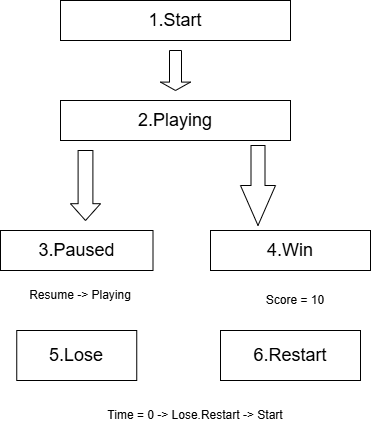

The diagram above was exported from draw.io. Its source (the exported page's mxGraphModel, read from the mxfile embedded in the PNG):
<mxGraphModel dx="1022" dy="564" grid="1" gridSize="10" guides="1" tooltips="1" connect="1" arrows="1" fold="1" page="1" pageScale="1" pageWidth="850" pageHeight="1100" math="0" shadow="0">
  <root>
    <mxCell id="0" />
    <mxCell id="1" parent="0" />
    <mxCell id="t7PmnQNowtYKvoL4oK9h-3" parent="1" style="whiteSpace=wrap;html=1;" value="&lt;font style=&quot;font-size: 18px;&quot;&gt;1.Start&lt;/font&gt;" vertex="1">
      <mxGeometry height="40" width="230" x="290" y="30" as="geometry" />
    </mxCell>
    <mxCell id="t7PmnQNowtYKvoL4oK9h-5" parent="1" style="shape=singleArrow;direction=south;whiteSpace=wrap;html=1;arrowWidth=0.4;arrowSize=0.2099994659423828;" value="" vertex="1">
      <mxGeometry height="40" width="30" x="390" y="80" as="geometry" />
    </mxCell>
    <mxCell id="t7PmnQNowtYKvoL4oK9h-6" parent="1" style="whiteSpace=wrap;html=1;" value="&lt;font style=&quot;font-size: 18px;&quot;&gt;2.Playing&lt;/font&gt;" vertex="1">
      <mxGeometry height="40" width="230" x="290" y="130" as="geometry" />
    </mxCell>
    <mxCell id="t7PmnQNowtYKvoL4oK9h-10" parent="1" style="shape=singleArrow;direction=south;whiteSpace=wrap;html=1;arrowWidth=0.4933349609375;arrowSize=0.23999982561383928;" value="" vertex="1">
      <mxGeometry height="70" width="30" x="300" y="180" as="geometry" />
    </mxCell>
    <mxCell id="t7PmnQNowtYKvoL4oK9h-22" parent="1" style="whiteSpace=wrap;html=1;" value="&lt;font style=&quot;font-size: 18px;&quot;&gt;3.Paused&lt;/font&gt;" vertex="1">
      <mxGeometry height="40" width="152.5" x="230" y="260" as="geometry" />
    </mxCell>
    <mxCell id="t7PmnQNowtYKvoL4oK9h-23" parent="1" style="whiteSpace=wrap;html=1;" value="&lt;font style=&quot;font-size: 18px;&quot;&gt;4.Win&lt;/font&gt;" vertex="1">
      <mxGeometry height="40" width="160" x="440" y="260" as="geometry" />
    </mxCell>
    <mxCell id="t7PmnQNowtYKvoL4oK9h-24" parent="1" style="whiteSpace=wrap;html=1;" value="&lt;font style=&quot;font-size: 18px;&quot;&gt;5.Lose&lt;/font&gt;" vertex="1">
      <mxGeometry height="50" width="120" x="246.25" y="360" as="geometry" />
    </mxCell>
    <mxCell id="t7PmnQNowtYKvoL4oK9h-25" parent="1" style="whiteSpace=wrap;html=1;" value="&lt;font style=&quot;font-size: 18px;&quot;&gt;6.Restart&lt;/font&gt;" vertex="1">
      <mxGeometry height="50" width="140" x="450" y="360" as="geometry" />
    </mxCell>
    <mxCell id="t7PmnQNowtYKvoL4oK9h-32" parent="1" style="html=1;shadow=0;dashed=0;align=center;verticalAlign=middle;shape=mxgraph.arrows2.arrow;dy=0.6;dx=40;direction=south;notch=0;" value="" vertex="1">
      <mxGeometry height="80" width="35" x="470" y="175" as="geometry" />
    </mxCell>
    <mxCell id="t7PmnQNowtYKvoL4oK9h-35" parent="1" style="text;html=1;whiteSpace=wrap;strokeColor=none;fillColor=none;align=center;verticalAlign=middle;rounded=0;" value="Resume -&amp;gt; Playing" vertex="1">
      <mxGeometry height="30" width="120" x="250" y="310" as="geometry" />
    </mxCell>
    <mxCell id="t7PmnQNowtYKvoL4oK9h-36" parent="1" style="text;html=1;whiteSpace=wrap;strokeColor=none;fillColor=none;align=center;verticalAlign=middle;rounded=0;" value="Score = 10" vertex="1">
      <mxGeometry height="30" width="110" x="470" y="315" as="geometry" />
    </mxCell>
    <mxCell id="t7PmnQNowtYKvoL4oK9h-37" parent="1" style="text;html=1;whiteSpace=wrap;strokeColor=none;fillColor=none;align=center;verticalAlign=middle;rounded=0;" value="Time = 0 -&amp;gt; Lose.Restart -&amp;gt; Start" vertex="1">
      <mxGeometry height="30" width="290" x="280" y="430" as="geometry" />
    </mxCell>
  </root>
</mxGraphModel>